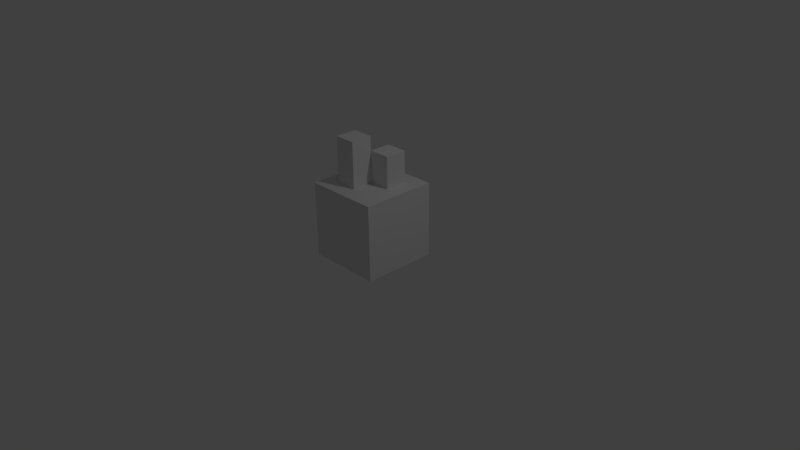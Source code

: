 # Source: Wall_WithLittleBlocks.blend  (saved by Blender 2.76.0; exported with 4.5.12 LTS)
import bpy
from mathutils import Matrix  # noqa: F401  (used for matrix-valued properties, if any)

bpy.ops.wm.read_factory_settings(use_empty=True)
scene = bpy.context.scene
scene.name = 'Scene'

# ---- collections
col_collection_1 = bpy.data.collections.new('Collection 1'); scene.collection.children.link(col_collection_1)

# ---- materials (node trees are filled in below, after node groups)
mat_material = bpy.data.materials.new('Material')
mat_material.alpha_threshold = 0.0
mat_material.use_transparent_shadow = False
mat_material.roughness = 0.5
mat_material.line_color = (0.0, 0.0, 0.0, 1.0)

# ---- material node trees

# ---- world
world_world = bpy.data.worlds.new('World'); scene.world = world_world
world_world.color = (0.05088, 0.05088, 0.05088)
world_world.use_sun_shadow = False
world_world.sun_shadow_jitter_overblur = 0.0
world_world.cycles.sampling_method = 'MANUAL'
world_world.cycles.sample_map_resolution = 256

# ---- cameras
cam_camera = bpy.data.cameras.new('Camera')
cam_camera.clip_end = 100.0
cam_camera.lens = 35.0
cam_camera.sensor_width = 32.0
cam_camera.sensor_height = 18.0
cam_camera.ortho_scale = 7.314
cam_camera.dof.focus_distance = 0.0
cam_camera.dof.aperture_fstop = 128.0

# ---- lights
light_lamp = bpy.data.lights.new('Lamp', 'POINT')
light_lamp.transmission_factor = 0.0
light_lamp.cutoff_distance = 30.0
light_lamp.energy = 100.0
light_lamp.shadow_buffer_clip_start = 1.001
light_lamp.shadow_soft_size = 0.1
light_lamp.shadow_maximum_resolution = 0.006
light_lamp.use_absolute_resolution = True
light_lamp.cycles.use_multiple_importance_sampling = False

# ---- meshes
me_cube = bpy.data.meshes.new('Cube')
me_cube.from_pydata([(0.5, 0.5, 0.0), (0.5, -0.5, 0.0), (-0.5, -0.5, 0.0), (-0.5, 0.5, 0.0), (0.2891, 0.2891, 1.0), (0.2891, -0.2891, 1.0), (-0.2891, -0.2891, 1.0), (-0.2891, 0.2891, 1.0), (0.5, 0.5, 1.0), (0.5, -0.5, 1.0), (-0.5, 0.5, 1.0), (-0.5, -0.5, 1.0), (0.2891, -2.384e-07, 1.0), (2.98e-08, 0.2891, 1.0), (-1.788e-07, -0.2891, 1.0), (-0.2891, 0.0, 1.0), (-7.451e-08, -1.192e-07, 1.0), (2.98e-08, 0.2891, 1.215), (-0.2891, 0.2891, 1.215), (-1.788e-07, -0.2891, 1.215), (-0.2891, -0.2891, 1.215), (-0.2891, 0.0, 1.215), (0.2891, 0.2891, 1.215), (0.2891, -2.384e-07, 1.215), (-7.451e-08, -1.192e-07, 1.215), (0.2891, 0.2891, 1.427), (0.2891, -2.384e-07, 1.427), (2.98e-08, 0.2891, 1.427), (-7.451e-08, -1.192e-07, 1.427), (-1.788e-07, -0.2891, 1.615), (-0.2891, -0.2891, 1.615), (-0.2891, 0.0, 1.615), (-7.451e-08, -1.192e-07, 1.615)], [], [(4, 13, 17, 22), (0, 8, 9, 1), (1, 9, 11, 2), (2, 11, 10, 3), (8, 0, 3, 10), (4, 12, 5, 9, 8), (7, 13, 4, 8, 10), (5, 14, 6, 11, 9), (6, 15, 7, 10, 11), (12, 16, 14, 5), (15, 6, 20, 21), (6, 14, 19, 20), (19, 24, 32, 29), (24, 23, 26, 28), (17, 18, 21, 24), (16, 12, 23, 24), (7, 15, 21, 18), (14, 16, 24, 19), (13, 7, 18, 17), (12, 4, 22, 23), (25, 27, 28, 26), (22, 17, 27, 25), (17, 24, 28, 27), (23, 22, 25, 26), (32, 31, 30, 29), (24, 21, 31, 32), (21, 20, 30, 31), (20, 19, 29, 30)])
_uv = me_cube.uv_layers.new(name='UVMap')
_uv.uv.foreach_set('vector', [0.2662, 0.853, 0.182, 0.853, 0.182, 0.7904, 0.2662, 0.7904, 0.7009, 0.4673, 0.4673, 0.4673, 0.4673, 0.2337, 0.7009, 0.2337, 0.4673, 0.000129, 0.4673, 0.2337, 0.2337, 0.2337, 0.2337, 0.0001292, 0.000129, 0.2337, 0.2337, 0.2337, 0.2337, 0.4673, 0.0001291, 0.4673, 0.4673, 0.4673, 0.4673, 0.7009, 0.2337, 0.7009, 0.2337, 0.4673, 0.4181, 0.4181, 0.4181, 0.3505, 0.4181, 0.283, 0.4673, 0.2337, 0.4673, 0.4673, 0.283, 0.4181, 0.3505, 0.4181, 0.4181, 0.4181, 0.4673, 0.4673, 0.2337, 0.4673, 0.4181, 0.283, 0.3505, 0.283, 0.283, 0.283, 0.2337, 0.2337, 0.4673, 0.2337, 0.283, 0.283, 0.283, 0.3505, 0.283, 0.4181, 0.2337, 0.4673, 0.2337, 0.2337, 0.4181, 0.3505, 0.3505, 0.3505, 0.3505, 0.283, 0.4181, 0.283, 0.4969, 0.8651, 0.4966, 0.7743, 0.5642, 0.774, 0.5645, 0.8649, 0.6893, 0.5803, 0.7802, 0.58, 0.7804, 0.6476, 0.6895, 0.6479, 0.9066, 0.7729, 0.9069, 0.8638, 0.7811, 0.8642, 0.7808, 0.7733, 0.4347, 0.7904, 0.3504, 0.7904, 0.3504, 0.7284, 0.4347, 0.7284, 0.2882, 0.9562, 0.2023, 0.9562, 0.2023, 0.8703, 0.2882, 0.8703, 0.4347, 0.853, 0.3504, 0.853, 0.3504, 0.7904, 0.4347, 0.7904, 0.1385, 0.9562, 0.1385, 0.8703, 0.2023, 0.8703, 0.2023, 0.9562, 0.9741, 0.7727, 0.9745, 0.8635, 0.9069, 0.8638, 0.9066, 0.7729, 0.182, 0.853, 0.09771, 0.853, 0.09771, 0.7904, 0.182, 0.7904, 0.3504, 0.853, 0.2662, 0.853, 0.2662, 0.7904, 0.3504, 0.7904, 0.4372, 0.9562, 0.3513, 0.9562, 0.3513, 0.8703, 0.4372, 0.8703, 0.2662, 0.7904, 0.182, 0.7904, 0.182, 0.7284, 0.2662, 0.7284, 0.2882, 0.9562, 0.2882, 0.8703, 0.3513, 0.8703, 0.3513, 0.9562, 0.3504, 0.7904, 0.2662, 0.7904, 0.2662, 0.7284, 0.3504, 0.7284, 0.7811, 0.8642, 0.6903, 0.8645, 0.69, 0.7736, 0.7808, 0.7733, 0.7816, 0.9899, 0.6907, 0.9902, 0.6903, 0.8645, 0.7811, 0.8642, 0.5645, 0.8649, 0.5642, 0.774, 0.69, 0.7736, 0.6903, 0.8645, 0.6895, 0.6479, 0.7804, 0.6476, 0.7808, 0.7733, 0.69, 0.7736])
me_cube.materials.append(mat_material)
me_cube.use_remesh_preserve_volume = False
me_cube.use_remesh_preserve_attributes = False
me_cube.use_mirror_vertex_groups = False
me_cube.update()

# ---- objects
ob_cube = bpy.data.objects.new('Cube', me_cube)
ob_lamp = bpy.data.objects.new('Lamp', light_lamp)
ob_camera = bpy.data.objects.new('Camera', cam_camera)

# ---- transforms, parenting, visibility, modifiers, constraints
ob_cube.location = (0.0, 0.0, 0.0)
ob_cube.lock_rotations_4d = False
ob_cube.empty_display_type = 'ARROWS'
ob_cube.lineart.crease_threshold = 0.0
ob_lamp.location = (4.076, 1.005, 5.904)
ob_lamp.rotation_euler = (0.6503, 0.05522, 1.866)
ob_lamp.lock_rotations_4d = False
ob_lamp.empty_display_type = 'ARROWS'
ob_lamp.color = (0.0, 0.0, 0.0, 0.0)
ob_lamp.lineart.crease_threshold = 0.0
ob_camera.location = (7.481, -6.508, 5.344)
ob_camera.rotation_euler = (1.109, 0.01082, 0.8149)
ob_camera.lock_rotations_4d = False
ob_camera.empty_display_type = 'ARROWS'
ob_camera.color = (0.0, 0.0, 0.0, 0.0)
ob_camera.display_type = 'WIRE'
ob_camera.lineart.crease_threshold = 0.0

# ---- collection membership
col_collection_1.objects.link(ob_cube)
col_collection_1.objects.link(ob_lamp)
col_collection_1.objects.link(ob_camera)

# ---- scene / render settings (as saved in the file)
scene.camera = ob_camera
scene.frame_start = 1; scene.frame_end = 250; scene.frame_set(1)
scene.render.engine = 'BLENDER_EEVEE_NEXT'
scene.render.resolution_percentage = 50
scene.render.dither_intensity = 0.0
scene.cycles.use_denoising = False
scene.cycles.samples = 10
scene.cycles.sampling_pattern = 'TABULATED_SOBOL'
scene.cycles.light_sampling_threshold = 0.0
scene.cycles.use_adaptive_sampling = False
scene.cycles.use_light_tree = False
scene.cycles.blur_glossy = 0.0
scene.cycles.pixel_filter_type = 'GAUSSIAN'
scene.cycles.sample_clamp_indirect = 0.0
scene.view_settings.view_transform = 'Standard'
bpy.context.view_layer.update()
